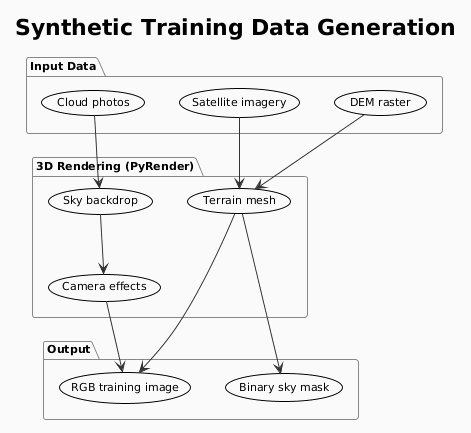

The diagram above was rendered by PlantUML. Its source (embedded in the PNG):
@startuml
!theme plain
skinparam backgroundColor #FAFAFA
skinparam defaultFontSize 11
skinparam ArrowColor #333333
skinparam RectangleBorderColor #555555
skinparam PackageBorderColor #888888

title Synthetic Training Data Generation

package "Input Data" as P1 {
  (DEM raster) as D
  (Satellite imagery) as S
  (Cloud photos) as C
}

package "3D Rendering (PyRender)" as P2 {
  (Terrain mesh) as T
  (Sky backdrop) as K
  (Camera effects) as E
}

package "Output" as P3 {
  (RGB training image) as I
  (Binary sky mask) as M
}

D --> T
S --> T
C --> K
T --> I
K --> E
E --> I
T --> M

@enduml